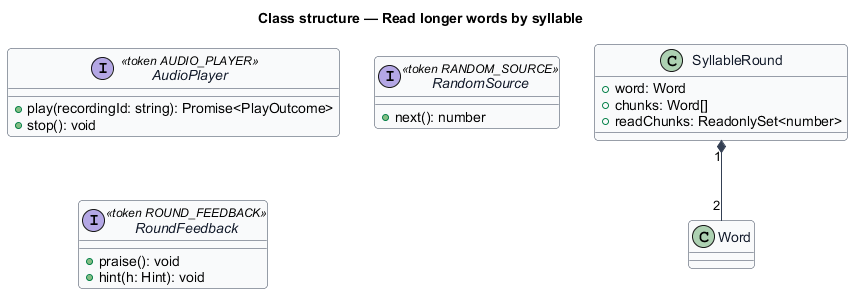

The diagram above was rendered by PlantUML. Its source (embedded in the PNG):
@startuml
skinparam backgroundColor #FFFFFF
skinparam shadowing false
skinparam roundcorner 8
skinparam defaultFontName Arial
skinparam ArrowColor #344054
skinparam class {
  BorderColor #344054
  FontColor #101828
  BackgroundColor #F9FAFB
}
title Class structure — Read longer words by syllable

interface AudioPlayer <<token AUDIO_PLAYER>> {
  +play(recordingId: string): Promise<PlayOutcome>
  +stop(): void
}
interface RandomSource <<token RANDOM_SOURCE>> {
  +next(): number
}
interface RoundFeedback <<token ROUND_FEEDBACK>> {
  +praise(): void
  +hint(h: Hint): void
}

class SyllableRound {
  +word: Word
  +chunks: Word[]
  +readChunks: ReadonlySet<number>
}
SyllableRound "1" *-- "2" Word
@enduml